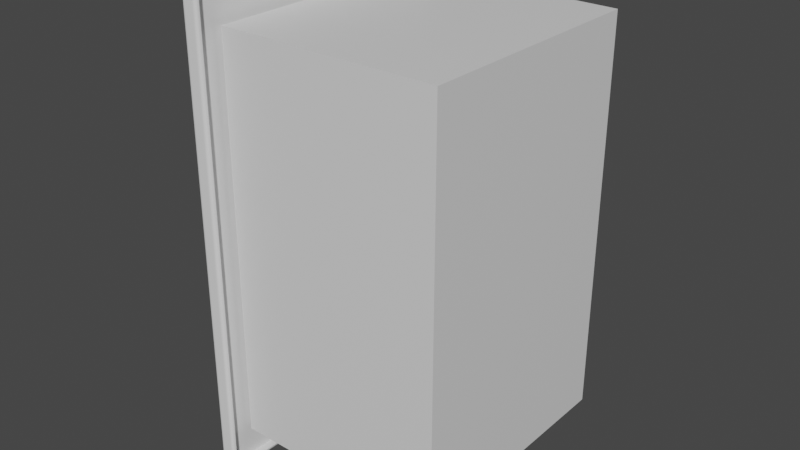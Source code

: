 # Source: residential.blend  (saved by Blender 3.1.6; exported with 4.5.12 LTS)
import bpy
from mathutils import Matrix  # noqa: F401  (used for matrix-valued properties, if any)

bpy.ops.wm.read_factory_settings(use_empty=True)
scene = bpy.context.scene
scene.name = 'Scene'

# ---- collections
col_collection = bpy.data.collections.new('Collection'); scene.collection.children.link(col_collection)

# ---- materials (node trees are filled in below, after node groups)
mat_material = bpy.data.materials.new('Material')
mat_material.alpha_threshold = 0.0
mat_material.use_transparent_shadow = False
mat_material.line_color = (0.0, 0.0, 0.0, 1.0)

# ---- material node trees
mat_material.use_nodes = True; mat_material.node_tree.nodes.clear()
_N = mat_material.node_tree.nodes; _L = mat_material.node_tree.links
n0 = _N.new('ShaderNodeOutputMaterial'); n0.name = 'Material Output'; n0.location = (300, 300)
n1 = _N.new('ShaderNodeBsdfPrincipled'); n1.name = 'Principled BSDF'; n1.location = (10, 300)
n1.distribution = 'GGX'
n1.subsurface_method = 'RANDOM_WALK_SKIN'
n1.inputs[2].default_value = 0.4
n1.inputs[3].default_value = 1.45
n1.inputs[27].default_value = (0.0, 0.0, 0.0, 1.0)
n1.inputs[28].default_value = 1.0
_L.new(n1.outputs[0], n0.inputs[0])
n0.is_active_output = True

# ---- world
world_world = bpy.data.worlds.new('World'); scene.world = world_world
world_world.use_nodes = True; world_world.node_tree.nodes.clear()
_N = world_world.node_tree.nodes; _L = world_world.node_tree.links
n0 = _N.new('ShaderNodeOutputWorld'); n0.name = 'World Output'; n0.location = (300, 300)
n1 = _N.new('ShaderNodeBackground'); n1.name = 'Background'; n1.location = (10, 300)
n1.inputs[0].default_value = (0.05088, 0.05088, 0.05088, 1.0)
_L.new(n1.outputs[0], n0.inputs[0])
n0.is_active_output = True
world_world.color = (0.05088, 0.05088, 0.05088)
world_world.use_sun_shadow = False
world_world.sun_shadow_jitter_overblur = 0.0

# ---- meshes
me_cube = bpy.data.meshes.new('Cube')
me_cube.from_pydata([(54.0, 30.0, 98.0), (54.0, 30.0, 0.0), (54.0, -30.0, 98.0), (54.0, -30.0, 0.0), (0.0, 26.0, 94.0), (0.0, 26.0, 4.0), (0.0, -26.0, 94.0), (0.0, -26.0, 4.0), (0.0, 30.0, 0.0), (0.0, -30.0, 0.0), (0.0, -30.0, 98.0), (0.0, 30.0, 98.0), (50.0, 26.0, 4.0), (50.0, -26.0, 4.0), (50.0, -26.0, 94.0), (50.0, 26.0, 94.0)], [], [(0, 11, 10, 2), (3, 2, 10, 9), (4, 5, 12, 15), (8, 1, 3, 9), (1, 0, 2, 3), (8, 11, 0, 1), (7, 5, 8, 9), (6, 7, 9, 10), (5, 4, 11, 8), (4, 6, 10, 11), (13, 14, 15, 12), (5, 7, 13, 12), (6, 4, 15, 14), (7, 6, 14, 13)])
_uv = me_cube.uv_layers.new(name='UVMap')
_uv.uv.foreach_set('vector', [0.625, 0.5, 0.875, 0.5, 0.875, 0.75, 0.625, 0.75, 0.375, 0.75, 0.625, 0.75, 0.625, 1.0, 0.375, 1.0, 0.6119, 0.2286, 0.3881, 0.2286, 0.3881, 0.2286, 0.6119, 0.2286, 0.125, 0.5, 0.375, 0.5, 0.375, 0.75, 0.125, 0.75, 0.375, 0.5, 0.625, 0.5, 0.625, 0.75, 0.375, 0.75, 0.375, 0.25, 0.625, 0.25, 0.625, 0.5, 0.375, 0.5, 0.3881, 0.02142, 0.3881, 0.2286, 0.375, 0.25, 0.375, 0.0, 0.6119, 0.02142, 0.3881, 0.02142, 0.375, 0.0, 0.625, 0.0, 0.3881, 0.2286, 0.6119, 0.2286, 0.625, 0.25, 0.375, 0.25, 0.6119, 0.2286, 0.6119, 0.02142, 0.625, 0.0, 0.625, 0.25, 0.3881, 0.02142, 0.6119, 0.02142, 0.6119, 0.2286, 0.3881, 0.2286, 0.3881, 0.2286, 0.3881, 0.02142, 0.3881, 0.02142, 0.3881, 0.2286, 0.6119, 0.02142, 0.6119, 0.2286, 0.6119, 0.2286, 0.6119, 0.02142, 0.3881, 0.02142, 0.6119, 0.02142, 0.6119, 0.02142, 0.3881, 0.02142])
me_cube.materials.append(mat_material)
me_cube.use_remesh_preserve_volume = False
me_cube.use_remesh_preserve_attributes = False
me_cube.use_mirror_vertex_groups = False
me_cube.update()
me_cylinder_001 = bpy.data.meshes.new('Cylinder.001')
me_cylinder_001.from_pydata([(0.0, 3.0, -1.0), (0.0, 1.0, -0.152), (0.5853, 2.942, -1.0), (0.1951, 0.9808, -0.152), (1.148, 2.772, -1.0), (0.3827, 0.9239, -0.152), (1.667, 2.494, -1.0), (0.5556, 0.8315, -0.152), (2.121, 2.121, -1.0), (0.7071, 0.7071, -0.152), (2.494, 1.667, -1.0), (0.8315, 0.5556, -0.152), (2.772, 1.148, -1.0), (0.9239, 0.3827, -0.152), (2.942, 0.5853, -1.0), (0.9808, 0.1951, -0.152), (3.0, -1.192e-07, -1.0), (1.0, -4.371e-08, -0.152), (2.942, -0.5853, -1.0), (0.9808, -0.1951, -0.152), (2.772, -1.148, -1.0), (0.9239, -0.3827, -0.152), (2.494, -1.667, -1.0), (0.8315, -0.5556, -0.152), (2.121, -2.121, -1.0), (0.7071, -0.7071, -0.152), (1.667, -2.494, -1.0), (0.5556, -0.8315, -0.152), (1.148, -2.772, -1.0), (0.3827, -0.9239, -0.152), (0.5853, -2.942, -1.0), (0.1951, -0.9808, -0.152), (-2.623e-07, -3.0, -1.0), (-8.742e-08, -1.0, -0.152), (-0.5853, -2.942, -1.0), (-0.1951, -0.9808, -0.152), (-1.148, -2.772, -1.0), (-0.3827, -0.9239, -0.152), (-1.667, -2.494, -1.0), (-0.5556, -0.8315, -0.152), (-2.121, -2.121, -1.0), (-0.7071, -0.7071, -0.152), (-2.494, -1.667, -1.0), (-0.8315, -0.5556, -0.152), (-2.772, -1.148, -1.0), (-0.9239, -0.3827, -0.152), (-2.942, -0.5853, -1.0), (-0.9808, -0.1951, -0.152), (-3.0, 4.77e-08, -1.0), (-1.0, 1.192e-08, -0.152), (-2.942, 0.5853, -1.0), (-0.9808, 0.1951, -0.152), (-2.772, 1.148, -1.0), (-0.9239, 0.3827, -0.152), (-2.494, 1.667, -1.0), (-0.8315, 0.5556, -0.152), (-2.121, 2.121, -1.0), (-0.7071, 0.7071, -0.152), (-1.667, 2.494, -1.0), (-0.5556, 0.8315, -0.152), (-1.148, 2.772, -1.0), (-0.3827, 0.9239, -0.152), (-0.5853, 2.942, -1.0), (-0.1951, 0.9808, -0.152), (33.2, 3.0, -1.0), (33.2, 1.0, -0.152), (33.79, 2.942, -1.0), (33.4, 0.9808, -0.152), (34.35, 2.772, -1.0), (33.58, 0.9239, -0.152), (34.87, 2.494, -1.0), (33.76, 0.8315, -0.152), (35.32, 2.121, -1.0), (33.91, 0.7071, -0.152), (35.69, 1.667, -1.0), (34.03, 0.5556, -0.152), (35.97, 1.148, -1.0), (34.12, 0.3827, -0.152), (36.14, 0.5853, -1.0), (34.18, 0.1951, -0.152), (36.2, -1.192e-07, -1.0), (34.2, -4.371e-08, -0.152), (36.14, -0.5853, -1.0), (34.18, -0.1951, -0.152), (35.97, -1.148, -1.0), (34.12, -0.3827, -0.152), (35.69, -1.667, -1.0), (34.03, -0.5556, -0.152), (35.32, -2.121, -1.0), (33.91, -0.7071, -0.152), (34.87, -2.494, -1.0), (33.76, -0.8315, -0.152), (34.35, -2.772, -1.0), (33.58, -0.9239, -0.152), (33.79, -2.942, -1.0), (33.4, -0.9808, -0.152), (33.2, -3.0, -1.0), (33.2, -1.0, -0.152), (32.61, -2.942, -1.0), (33.0, -0.9808, -0.152), (32.05, -2.772, -1.0), (32.82, -0.9239, -0.152), (31.53, -2.494, -1.0), (32.64, -0.8315, -0.152), (31.08, -2.121, -1.0), (32.49, -0.7071, -0.152), (30.71, -1.667, -1.0), (32.37, -0.5556, -0.152), (30.43, -1.148, -1.0), (32.28, -0.3827, -0.152), (30.26, -0.5853, -1.0), (32.22, -0.1951, -0.152), (30.2, 4.77e-08, -1.0), (32.2, 1.192e-08, -0.152), (30.26, 0.5853, -1.0), (32.22, 0.1951, -0.152), (30.43, 1.148, -1.0), (32.28, 0.3827, -0.152), (30.71, 1.667, -1.0), (32.37, 0.5556, -0.152), (31.08, 2.121, -1.0), (32.49, 0.7071, -0.152), (31.53, 2.494, -1.0), (32.64, 0.8315, -0.152), (32.05, 2.772, -1.0), (32.82, 0.9239, -0.152), (32.61, 2.942, -1.0), (33.0, 0.9808, -0.152)], [], [(0, 1, 3, 2), (2, 3, 5, 4), (4, 5, 7, 6), (6, 7, 9, 8), (8, 9, 11, 10), (10, 11, 13, 12), (12, 13, 15, 14), (14, 15, 17, 16), (16, 17, 19, 18), (18, 19, 21, 20), (20, 21, 23, 22), (22, 23, 25, 24), (24, 25, 27, 26), (26, 27, 29, 28), (28, 29, 31, 30), (30, 31, 33, 32), (32, 33, 35, 34), (34, 35, 37, 36), (36, 37, 39, 38), (38, 39, 41, 40), (40, 41, 43, 42), (42, 43, 45, 44), (44, 45, 47, 46), (46, 47, 49, 48), (48, 49, 51, 50), (50, 51, 53, 52), (52, 53, 55, 54), (54, 55, 57, 56), (56, 57, 59, 58), (58, 59, 61, 60), (3, 1, 63, 61, 59, 57, 55, 53, 51, 49, 47, 45, 43, 41, 39, 37, 35, 33, 31, 29, 27, 25, 23, 21, 19, 17, 15, 13, 11, 9, 7, 5), (60, 61, 63, 62), (62, 63, 1, 0), (0, 2, 4, 6, 8, 10, 12, 14, 16, 18, 20, 22, 24, 26, 28, 30, 32, 34, 36, 38, 40, 42, 44, 46, 48, 50, 52, 54, 56, 58, 60, 62), (64, 65, 67, 66), (66, 67, 69, 68), (68, 69, 71, 70), (70, 71, 73, 72), (72, 73, 75, 74), (74, 75, 77, 76), (76, 77, 79, 78), (78, 79, 81, 80), (80, 81, 83, 82), (82, 83, 85, 84), (84, 85, 87, 86), (86, 87, 89, 88), (88, 89, 91, 90), (90, 91, 93, 92), (92, 93, 95, 94), (94, 95, 97, 96), (96, 97, 99, 98), (98, 99, 101, 100), (100, 101, 103, 102), (102, 103, 105, 104), (104, 105, 107, 106), (106, 107, 109, 108), (108, 109, 111, 110), (110, 111, 113, 112), (112, 113, 115, 114), (114, 115, 117, 116), (116, 117, 119, 118), (118, 119, 121, 120), (120, 121, 123, 122), (122, 123, 125, 124), (67, 65, 127, 125, 123, 121, 119, 117, 115, 113, 111, 109, 107, 105, 103, 101, 99, 97, 95, 93, 91, 89, 87, 85, 83, 81, 79, 77, 75, 73, 71, 69), (124, 125, 127, 126), (126, 127, 65, 64), (64, 66, 68, 70, 72, 74, 76, 78, 80, 82, 84, 86, 88, 90, 92, 94, 96, 98, 100, 102, 104, 106, 108, 110, 112, 114, 116, 118, 120, 122, 124, 126)])
_uv = me_cylinder_001.uv_layers.new(name='UVMap')
_uv.uv.foreach_set('vector', [1.0, 0.5, 1.0, 1.0, 0.9688, 1.0, 0.9688, 0.5, 0.9688, 0.5, 0.9688, 1.0, 0.9375, 1.0, 0.9375, 0.5, 0.9375, 0.5, 0.9375, 1.0, 0.9062, 1.0, 0.9062, 0.5, 0.9062, 0.5, 0.9062, 1.0, 0.875, 1.0, 0.875, 0.5, 0.875, 0.5, 0.875, 1.0, 0.8438, 1.0, 0.8438, 0.5, 0.8438, 0.5, 0.8438, 1.0, 0.8125, 1.0, 0.8125, 0.5, 0.8125, 0.5, 0.8125, 1.0, 0.7812, 1.0, 0.7812, 0.5, 0.7812, 0.5, 0.7812, 1.0, 0.75, 1.0, 0.75, 0.5, 0.75, 0.5, 0.75, 1.0, 0.7188, 1.0, 0.7188, 0.5, 0.7188, 0.5, 0.7188, 1.0, 0.6875, 1.0, 0.6875, 0.5, 0.6875, 0.5, 0.6875, 1.0, 0.6562, 1.0, 0.6562, 0.5, 0.6562, 0.5, 0.6562, 1.0, 0.625, 1.0, 0.625, 0.5, 0.625, 0.5, 0.625, 1.0, 0.5938, 1.0, 0.5938, 0.5, 0.5938, 0.5, 0.5938, 1.0, 0.5625, 1.0, 0.5625, 0.5, 0.5625, 0.5, 0.5625, 1.0, 0.5312, 1.0, 0.5312, 0.5, 0.5312, 0.5, 0.5312, 1.0, 0.5, 1.0, 0.5, 0.5, 0.5, 0.5, 0.5, 1.0, 0.4688, 1.0, 0.4688, 0.5, 0.4688, 0.5, 0.4688, 1.0, 0.4375, 1.0, 0.4375, 0.5, 0.4375, 0.5, 0.4375, 1.0, 0.4062, 1.0, 0.4062, 0.5, 0.4062, 0.5, 0.4062, 1.0, 0.375, 1.0, 0.375, 0.5, 0.375, 0.5, 0.375, 1.0, 0.3438, 1.0, 0.3438, 0.5, 0.3438, 0.5, 0.3438, 1.0, 0.3125, 1.0, 0.3125, 0.5, 0.3125, 0.5, 0.3125, 1.0, 0.2812, 1.0, 0.2812, 0.5, 0.2812, 0.5, 0.2812, 1.0, 0.25, 1.0, 0.25, 0.5, 0.25, 0.5, 0.25, 1.0, 0.2188, 1.0, 0.2188, 0.5, 0.2188, 0.5, 0.2188, 1.0, 0.1875, 1.0, 0.1875, 0.5, 0.1875, 0.5, 0.1875, 1.0, 0.1562, 1.0, 0.1562, 0.5, 0.1562, 0.5, 0.1562, 1.0, 0.125, 1.0, 0.125, 0.5, 0.125, 0.5, 0.125, 1.0, 0.09375, 1.0, 0.09375, 0.5, 0.09375, 0.5, 0.09375, 1.0, 0.0625, 1.0, 0.0625, 0.5, 0.2968, 0.4854, 0.25, 0.49, 0.2032, 0.4854, 0.1582, 0.4717, 0.1167, 0.4496, 0.08029, 0.4197, 0.05045, 0.3833, 0.02827, 0.3418, 0.01461, 0.2968, 0.01, 0.25, 0.01461, 0.2032, 0.02827, 0.1582, 0.05045, 0.1167, 0.08029, 0.08029, 0.1167, 0.05045, 0.1582, 0.02827, 0.2032, 0.01461, 0.25, 0.01, 0.2968, 0.01461, 0.3418, 0.02827, 0.3833, 0.05045, 0.4197, 0.08029, 0.4496, 0.1167, 0.4717, 0.1582, 0.4854, 0.2032, 0.49, 0.25, 0.4854, 0.2968, 0.4717, 0.3418, 0.4496, 0.3833, 0.4197, 0.4197, 0.3833, 0.4496, 0.3418, 0.4717, 0.0625, 0.5, 0.0625, 1.0, 0.03125, 1.0, 0.03125, 0.5, 0.03125, 0.5, 0.03125, 1.0, 0.0, 1.0, 0.0, 0.5, 0.75, 0.49, 0.7968, 0.4854, 0.8418, 0.4717, 0.8833, 0.4496, 0.9197, 0.4197, 0.9496, 0.3833, 0.9717, 0.3418, 0.9854, 0.2968, 0.99, 0.25, 0.9854, 0.2032, 0.9717, 0.1582, 0.9496, 0.1167, 0.9197, 0.08029, 0.8833, 0.05045, 0.8418, 0.02827, 0.7968, 0.01461, 0.75, 0.01, 0.7032, 0.01461, 0.6582, 0.02827, 0.6167, 0.05045, 0.5803, 0.08029, 0.5504, 0.1167, 0.5283, 0.1582, 0.5146, 0.2032, 0.51, 0.25, 0.5146, 0.2968, 0.5283, 0.3418, 0.5504, 0.3833, 0.5803, 0.4197, 0.6167, 0.4496, 0.6582, 0.4717, 0.7032, 0.4854, 1.0, 0.5, 1.0, 1.0, 0.9688, 1.0, 0.9688, 0.5, 0.9688, 0.5, 0.9688, 1.0, 0.9375, 1.0, 0.9375, 0.5, 0.9375, 0.5, 0.9375, 1.0, 0.9062, 1.0, 0.9062, 0.5, 0.9062, 0.5, 0.9062, 1.0, 0.875, 1.0, 0.875, 0.5, 0.875, 0.5, 0.875, 1.0, 0.8438, 1.0, 0.8438, 0.5, 0.8438, 0.5, 0.8438, 1.0, 0.8125, 1.0, 0.8125, 0.5, 0.8125, 0.5, 0.8125, 1.0, 0.7812, 1.0, 0.7812, 0.5, 0.7812, 0.5, 0.7812, 1.0, 0.75, 1.0, 0.75, 0.5, 0.75, 0.5, 0.75, 1.0, 0.7188, 1.0, 0.7188, 0.5, 0.7188, 0.5, 0.7188, 1.0, 0.6875, 1.0, 0.6875, 0.5, 0.6875, 0.5, 0.6875, 1.0, 0.6562, 1.0, 0.6562, 0.5, 0.6562, 0.5, 0.6562, 1.0, 0.625, 1.0, 0.625, 0.5, 0.625, 0.5, 0.625, 1.0, 0.5938, 1.0, 0.5938, 0.5, 0.5938, 0.5, 0.5938, 1.0, 0.5625, 1.0, 0.5625, 0.5, 0.5625, 0.5, 0.5625, 1.0, 0.5312, 1.0, 0.5312, 0.5, 0.5312, 0.5, 0.5312, 1.0, 0.5, 1.0, 0.5, 0.5, 0.5, 0.5, 0.5, 1.0, 0.4688, 1.0, 0.4688, 0.5, 0.4688, 0.5, 0.4688, 1.0, 0.4375, 1.0, 0.4375, 0.5, 0.4375, 0.5, 0.4375, 1.0, 0.4062, 1.0, 0.4062, 0.5, 0.4062, 0.5, 0.4062, 1.0, 0.375, 1.0, 0.375, 0.5, 0.375, 0.5, 0.375, 1.0, 0.3438, 1.0, 0.3438, 0.5, 0.3438, 0.5, 0.3438, 1.0, 0.3125, 1.0, 0.3125, 0.5, 0.3125, 0.5, 0.3125, 1.0, 0.2812, 1.0, 0.2812, 0.5, 0.2812, 0.5, 0.2812, 1.0, 0.25, 1.0, 0.25, 0.5, 0.25, 0.5, 0.25, 1.0, 0.2188, 1.0, 0.2188, 0.5, 0.2188, 0.5, 0.2188, 1.0, 0.1875, 1.0, 0.1875, 0.5, 0.1875, 0.5, 0.1875, 1.0, 0.1562, 1.0, 0.1562, 0.5, 0.1562, 0.5, 0.1562, 1.0, 0.125, 1.0, 0.125, 0.5, 0.125, 0.5, 0.125, 1.0, 0.09375, 1.0, 0.09375, 0.5, 0.09375, 0.5, 0.09375, 1.0, 0.0625, 1.0, 0.0625, 0.5, 0.2968, 0.4854, 0.25, 0.49, 0.2032, 0.4854, 0.1582, 0.4717, 0.1167, 0.4496, 0.08029, 0.4197, 0.05045, 0.3833, 0.02827, 0.3418, 0.01461, 0.2968, 0.01, 0.25, 0.01461, 0.2032, 0.02827, 0.1582, 0.05045, 0.1167, 0.08029, 0.08029, 0.1167, 0.05045, 0.1582, 0.02827, 0.2032, 0.01461, 0.25, 0.01, 0.2968, 0.01461, 0.3418, 0.02827, 0.3833, 0.05045, 0.4197, 0.08029, 0.4496, 0.1167, 0.4717, 0.1582, 0.4854, 0.2032, 0.49, 0.25, 0.4854, 0.2968, 0.4717, 0.3418, 0.4496, 0.3833, 0.4197, 0.4197, 0.3833, 0.4496, 0.3418, 0.4717, 0.0625, 0.5, 0.0625, 1.0, 0.03125, 1.0, 0.03125, 0.5, 0.03125, 0.5, 0.03125, 1.0, 0.0, 1.0, 0.0, 0.5, 0.75, 0.49, 0.7968, 0.4854, 0.8418, 0.4717, 0.8833, 0.4496, 0.9197, 0.4197, 0.9496, 0.3833, 0.9717, 0.3418, 0.9854, 0.2968, 0.99, 0.25, 0.9854, 0.2032, 0.9717, 0.1582, 0.9496, 0.1167, 0.9197, 0.08029, 0.8833, 0.05045, 0.8418, 0.02827, 0.7968, 0.01461, 0.75, 0.01, 0.7032, 0.01461, 0.6582, 0.02827, 0.6167, 0.05045, 0.5803, 0.08029, 0.5504, 0.1167, 0.5283, 0.1582, 0.5146, 0.2032, 0.51, 0.25, 0.5146, 0.2968, 0.5283, 0.3418, 0.5504, 0.3833, 0.5803, 0.4197, 0.6167, 0.4496, 0.6582, 0.4717, 0.7032, 0.4854])
me_cylinder_001.use_remesh_fix_poles = True
me_cylinder_001.use_remesh_preserve_attributes = False
me_cylinder_001.update()
me_cube_001 = bpy.data.meshes.new('Cube.001')
me_cube_001.from_pydata([(-4.0, -36.0, -10.0), (-4.0, -36.0, 108.0), (-4.0, 36.0, -10.0), (-4.0, 36.0, 108.0), (5.96e-08, -35.0, -9.0), (5.96e-08, -35.0, 107.0), (5.96e-08, 35.0, -9.0), (5.96e-08, 35.0, 107.0), (5.96e-08, 36.0, 108.0), (5.96e-08, 36.0, -10.0), (5.96e-08, -36.0, -10.0), (5.96e-08, -36.0, 108.0), (-2.0, 35.0, 107.0), (-2.0, 35.0, -9.0), (-2.0, -35.0, -9.0), (-2.0, -35.0, 107.0)], [], [(0, 1, 3, 2), (2, 3, 8, 9), (5, 4, 14, 15), (10, 11, 1, 0), (2, 9, 10, 0), (8, 3, 1, 11), (7, 6, 9, 8), (6, 4, 10, 9), (5, 7, 8, 11), (4, 5, 11, 10), (13, 12, 15, 14), (4, 6, 13, 14), (7, 5, 15, 12), (6, 7, 12, 13)])
_uv = me_cube_001.uv_layers.new(name='UVMap')
_uv.uv.foreach_set('vector', [0.375, 0.0, 0.625, 0.0, 0.625, 0.25, 0.375, 0.25, 0.375, 0.25, 0.625, 0.25, 0.625, 0.5, 0.375, 0.5, 0.5334, 0.7473, 0.4666, 0.7473, 0.4666, 0.7473, 0.5334, 0.7473, 0.375, 0.75, 0.625, 0.75, 0.625, 1.0, 0.375, 1.0, 0.125, 0.5, 0.375, 0.5, 0.375, 0.75, 0.125, 0.75, 0.625, 0.5, 0.875, 0.5, 0.875, 0.75, 0.625, 0.75, 0.5334, 0.5027, 0.4666, 0.5027, 0.375, 0.5, 0.625, 0.5, 0.4666, 0.5027, 0.4666, 0.7473, 0.375, 0.75, 0.375, 0.5, 0.5334, 0.7473, 0.5334, 0.5027, 0.625, 0.5, 0.625, 0.75, 0.4666, 0.7473, 0.5334, 0.7473, 0.625, 0.75, 0.375, 0.75, 0.4666, 0.5027, 0.5334, 0.5027, 0.5334, 0.7473, 0.4666, 0.7473, 0.4666, 0.7473, 0.4666, 0.5027, 0.4666, 0.5027, 0.4666, 0.7473, 0.5334, 0.5027, 0.5334, 0.7473, 0.5334, 0.7473, 0.5334, 0.5027, 0.4666, 0.5027, 0.5334, 0.5027, 0.5334, 0.5027, 0.4666, 0.5027])
me_cube_001.use_remesh_fix_poles = True
me_cube_001.use_remesh_preserve_attributes = False
me_cube_001.update()
me_cylinder = bpy.data.meshes.new('Cylinder')
me_cylinder.from_pydata([(0.0, 1.0, -1.0), (9.894e-08, 1.0, 0.783), (0.1951, 0.9808, -1.0), (0.1951, 0.9808, 0.783), (0.3827, 0.9239, -1.0), (0.3827, 0.9239, 0.783), (0.5556, 0.8315, -1.0), (0.5556, 0.8315, 0.783), (0.7071, 0.7071, -1.0), (0.7071, 0.7071, 0.783), (0.8315, 0.5556, -1.0), (0.8315, 0.5556, 0.783), (0.9239, 0.3827, -1.0), (0.9239, 0.3827, 0.783), (0.9808, 0.1951, -1.0), (0.9808, 0.1951, 0.783), (1.0, -4.371e-08, -1.0), (1.0, -3.945e-08, 0.783), (0.9808, -0.1951, -1.0), (0.9808, -0.1951, 0.783), (0.9239, -0.3827, -1.0), (0.9239, -0.3827, 0.783), (0.8315, -0.5556, -1.0), (0.8315, -0.5556, 0.783), (0.7071, -0.7071, -1.0), (0.7071, -0.7071, 0.783), (0.5556, -0.8315, -1.0), (0.5556, -0.8315, 0.783), (0.3827, -0.9239, -1.0), (0.3827, -0.9239, 0.783), (0.1951, -0.9808, -1.0), (0.1951, -0.9808, 0.783), (-8.742e-08, -1.0, -1.0), (1.152e-08, -1.0, 0.783), (-0.1951, -0.9808, -1.0), (-0.1951, -0.9808, 0.783), (-0.3827, -0.9239, -1.0), (-0.3827, -0.9239, 0.783), (-0.5556, -0.8315, -1.0), (-0.5556, -0.8315, 0.783), (-0.7071, -0.7071, -1.0), (-0.7071, -0.7071, 0.783), (-0.8315, -0.5556, -1.0), (-0.8315, -0.5556, 0.783), (-0.9239, -0.3827, -1.0), (-0.9239, -0.3827, 0.783), (-0.9808, -0.1951, -1.0), (-0.9808, -0.1951, 0.783), (-1.0, 1.192e-08, -1.0), (-1.0, 1.618e-08, 0.783), (-0.9808, 0.1951, -1.0), (-0.9808, 0.1951, 0.783), (-0.9239, 0.3827, -1.0), (-0.9239, 0.3827, 0.783), (-0.8315, 0.5556, -1.0), (-0.8315, 0.5556, 0.783), (-0.7071, 0.7071, -1.0), (-0.7071, 0.7071, 0.783), (-0.5556, 0.8315, -1.0), (-0.5556, 0.8315, 0.783), (-0.3827, 0.9239, -1.0), (-0.3827, 0.9239, 0.783), (-0.1951, 0.9808, -1.0), (-0.1951, 0.9808, 0.783)], [], [(0, 1, 3, 2), (2, 3, 5, 4), (4, 5, 7, 6), (6, 7, 9, 8), (8, 9, 11, 10), (10, 11, 13, 12), (12, 13, 15, 14), (14, 15, 17, 16), (16, 17, 19, 18), (18, 19, 21, 20), (20, 21, 23, 22), (22, 23, 25, 24), (24, 25, 27, 26), (26, 27, 29, 28), (28, 29, 31, 30), (30, 31, 33, 32), (32, 33, 35, 34), (34, 35, 37, 36), (36, 37, 39, 38), (38, 39, 41, 40), (40, 41, 43, 42), (42, 43, 45, 44), (44, 45, 47, 46), (46, 47, 49, 48), (48, 49, 51, 50), (50, 51, 53, 52), (52, 53, 55, 54), (54, 55, 57, 56), (56, 57, 59, 58), (58, 59, 61, 60), (3, 1, 63, 61, 59, 57, 55, 53, 51, 49, 47, 45, 43, 41, 39, 37, 35, 33, 31, 29, 27, 25, 23, 21, 19, 17, 15, 13, 11, 9, 7, 5), (60, 61, 63, 62), (62, 63, 1, 0), (0, 2, 4, 6, 8, 10, 12, 14, 16, 18, 20, 22, 24, 26, 28, 30, 32, 34, 36, 38, 40, 42, 44, 46, 48, 50, 52, 54, 56, 58, 60, 62)])
_uv = me_cylinder.uv_layers.new(name='UVMap')
_uv.uv.foreach_set('vector', [1.0, 0.5, 1.0, 1.0, 0.9688, 1.0, 0.9688, 0.5, 0.9688, 0.5, 0.9688, 1.0, 0.9375, 1.0, 0.9375, 0.5, 0.9375, 0.5, 0.9375, 1.0, 0.9062, 1.0, 0.9062, 0.5, 0.9062, 0.5, 0.9062, 1.0, 0.875, 1.0, 0.875, 0.5, 0.875, 0.5, 0.875, 1.0, 0.8438, 1.0, 0.8438, 0.5, 0.8438, 0.5, 0.8438, 1.0, 0.8125, 1.0, 0.8125, 0.5, 0.8125, 0.5, 0.8125, 1.0, 0.7812, 1.0, 0.7812, 0.5, 0.7812, 0.5, 0.7812, 1.0, 0.75, 1.0, 0.75, 0.5, 0.75, 0.5, 0.75, 1.0, 0.7188, 1.0, 0.7188, 0.5, 0.7188, 0.5, 0.7188, 1.0, 0.6875, 1.0, 0.6875, 0.5, 0.6875, 0.5, 0.6875, 1.0, 0.6562, 1.0, 0.6562, 0.5, 0.6562, 0.5, 0.6562, 1.0, 0.625, 1.0, 0.625, 0.5, 0.625, 0.5, 0.625, 1.0, 0.5938, 1.0, 0.5938, 0.5, 0.5938, 0.5, 0.5938, 1.0, 0.5625, 1.0, 0.5625, 0.5, 0.5625, 0.5, 0.5625, 1.0, 0.5312, 1.0, 0.5312, 0.5, 0.5312, 0.5, 0.5312, 1.0, 0.5, 1.0, 0.5, 0.5, 0.5, 0.5, 0.5, 1.0, 0.4688, 1.0, 0.4688, 0.5, 0.4688, 0.5, 0.4688, 1.0, 0.4375, 1.0, 0.4375, 0.5, 0.4375, 0.5, 0.4375, 1.0, 0.4062, 1.0, 0.4062, 0.5, 0.4062, 0.5, 0.4062, 1.0, 0.375, 1.0, 0.375, 0.5, 0.375, 0.5, 0.375, 1.0, 0.3438, 1.0, 0.3438, 0.5, 0.3438, 0.5, 0.3438, 1.0, 0.3125, 1.0, 0.3125, 0.5, 0.3125, 0.5, 0.3125, 1.0, 0.2812, 1.0, 0.2812, 0.5, 0.2812, 0.5, 0.2812, 1.0, 0.25, 1.0, 0.25, 0.5, 0.25, 0.5, 0.25, 1.0, 0.2188, 1.0, 0.2188, 0.5, 0.2188, 0.5, 0.2188, 1.0, 0.1875, 1.0, 0.1875, 0.5, 0.1875, 0.5, 0.1875, 1.0, 0.1562, 1.0, 0.1562, 0.5, 0.1562, 0.5, 0.1562, 1.0, 0.125, 1.0, 0.125, 0.5, 0.125, 0.5, 0.125, 1.0, 0.09375, 1.0, 0.09375, 0.5, 0.09375, 0.5, 0.09375, 1.0, 0.0625, 1.0, 0.0625, 0.5, 0.2968, 0.4854, 0.25, 0.49, 0.2032, 0.4854, 0.1582, 0.4717, 0.1167, 0.4496, 0.08029, 0.4197, 0.05045, 0.3833, 0.02827, 0.3418, 0.01461, 0.2968, 0.01, 0.25, 0.01461, 0.2032, 0.02827, 0.1582, 0.05045, 0.1167, 0.08029, 0.08029, 0.1167, 0.05045, 0.1582, 0.02827, 0.2032, 0.01461, 0.25, 0.01, 0.2968, 0.01461, 0.3418, 0.02827, 0.3833, 0.05045, 0.4197, 0.08029, 0.4496, 0.1167, 0.4717, 0.1582, 0.4854, 0.2032, 0.49, 0.25, 0.4854, 0.2968, 0.4717, 0.3418, 0.4496, 0.3833, 0.4197, 0.4197, 0.3833, 0.4496, 0.3418, 0.4717, 0.0625, 0.5, 0.0625, 1.0, 0.03125, 1.0, 0.03125, 0.5, 0.03125, 0.5, 0.03125, 1.0, 0.0, 1.0, 0.0, 0.5, 0.75, 0.49, 0.7968, 0.4854, 0.8418, 0.4717, 0.8833, 0.4496, 0.9197, 0.4197, 0.9496, 0.3833, 0.9717, 0.3418, 0.9854, 0.2968, 0.99, 0.25, 0.9854, 0.2032, 0.9717, 0.1582, 0.9496, 0.1167, 0.9197, 0.08029, 0.8833, 0.05045, 0.8418, 0.02827, 0.7968, 0.01461, 0.75, 0.01, 0.7032, 0.01461, 0.6582, 0.02827, 0.6167, 0.05045, 0.5803, 0.08029, 0.5504, 0.1167, 0.5283, 0.1582, 0.5146, 0.2032, 0.51, 0.25, 0.5146, 0.2968, 0.5283, 0.3418, 0.5504, 0.3833, 0.5803, 0.4197, 0.6167, 0.4496, 0.6582, 0.4717, 0.7032, 0.4854])
me_cylinder.use_remesh_fix_poles = True
me_cylinder.use_remesh_preserve_attributes = False
me_cylinder.update()
me_cube_002 = bpy.data.meshes.new('Cube.002')
me_cube_002.from_pydata([(-1.0, -1.0, -1.0), (-1.0, -1.0, 1.0), (-1.0, 1.0, -1.0), (-1.0, 1.0, 1.0), (1.0, -1.0, -1.0), (1.0, -1.0, 1.0), (1.0, 1.0, -1.0), (1.0, 1.0, 1.0)], [], [(0, 1, 3, 2), (2, 3, 7, 6), (6, 7, 5, 4), (4, 5, 1, 0), (2, 6, 4, 0), (7, 3, 1, 5)])
_uv = me_cube_002.uv_layers.new(name='UVMap')
_uv.uv.foreach_set('vector', [0.375, 0.0, 0.625, 0.0, 0.625, 0.25, 0.375, 0.25, 0.375, 0.25, 0.625, 0.25, 0.625, 0.5, 0.375, 0.5, 0.375, 0.5, 0.625, 0.5, 0.625, 0.75, 0.375, 0.75, 0.375, 0.75, 0.625, 0.75, 0.625, 1.0, 0.375, 1.0, 0.125, 0.5, 0.375, 0.5, 0.375, 0.75, 0.125, 0.75, 0.625, 0.5, 0.875, 0.5, 0.875, 0.75, 0.625, 0.75])
me_cube_002.use_remesh_fix_poles = True
me_cube_002.use_remesh_preserve_attributes = False
me_cube_002.update()
me_cube_003 = bpy.data.meshes.new('Cube.003')
me_cube_003.from_pydata([(-1.0, -1.0, -1.0), (-1.0, -1.0, 1.0), (-1.0, 1.0, -1.0), (-1.0, 1.0, 1.0), (1.0, -1.0, -1.0), (1.0, -1.0, 1.0), (1.0, 1.0, -1.0), (1.0, 1.0, 1.0)], [], [(0, 1, 3, 2), (2, 3, 7, 6), (6, 7, 5, 4), (4, 5, 1, 0), (2, 6, 4, 0), (7, 3, 1, 5)])
_uv = me_cube_003.uv_layers.new(name='UVMap')
_uv.uv.foreach_set('vector', [0.375, 0.0, 0.625, 0.0, 0.625, 0.25, 0.375, 0.25, 0.375, 0.25, 0.625, 0.25, 0.625, 0.5, 0.375, 0.5, 0.375, 0.5, 0.625, 0.5, 0.625, 0.75, 0.375, 0.75, 0.375, 0.75, 0.625, 0.75, 0.625, 1.0, 0.375, 1.0, 0.125, 0.5, 0.375, 0.5, 0.375, 0.75, 0.125, 0.75, 0.625, 0.5, 0.875, 0.5, 0.875, 0.75, 0.625, 0.75])
me_cube_003.use_remesh_fix_poles = True
me_cube_003.use_remesh_preserve_attributes = False
me_cube_003.update()

# ---- objects
ob_gang = bpy.data.objects.new('gang', me_cube)
ob_plate_screws = bpy.data.objects.new('plate.screws', me_cylinder_001)
ob_housing = bpy.data.objects.new('housing', me_cube_001)
ob_exit_btn = bpy.data.objects.new('exit_btn', me_cylinder)
ob_controller = bpy.data.objects.new('controller', me_cube_002)
ob_psu = bpy.data.objects.new('psu', me_cube_003)

# ---- transforms, parenting, visibility, modifiers, constraints
ob_gang.location = (0.0, 0.0, 0.0)
ob_gang.lock_rotations_4d = False
ob_gang.empty_display_type = 'ARROWS'
ob_gang.lineart.crease_threshold = 0.0
ob_plate_screws.location = (0.0, 0.0, 90.5)
ob_plate_screws.rotation_euler = (0.0, 1.571, 0.0)
ob_plate_screws.scale = (2.5, 2.5, 12.5)
ob_housing.location = (0.0, 0.0, 0.0)
_vg = ob_housing.vertex_groups.new(name='Wall Plate')
_vg.add([0, 1, 2, 3, 8, 9, 10, 11], 1.0, 'REPLACE')
_m = ob_housing.modifiers.new('Bevel', 'BEVEL')
_m.width = 1.0
_m.width_pct = 1.0
_m.segments = 10
_m.limit_method = 'VGROUP'
_m.vertex_group = 'Wall Plate'
_m.profile = 0.6
_m = ob_housing.modifiers.new('screws', 'BOOLEAN')
_m.object = ob_plate_screws
_m = ob_housing.modifiers.new('exit btn', 'BOOLEAN')
_m.object = ob_exit_btn
ob_exit_btn.location = (12.69, 0.0, 49.0)
ob_exit_btn.rotation_euler = (0.0, 1.571, 0.0)
ob_exit_btn.scale = (14.0, 14.0, 17.0)
ob_controller.location = (13.76, 19.65, 49.0)
ob_controller.rotation_euler = (0.0, 0.0, 1.571)
ob_controller.scale = (5.0, 16.0, 32.0)
ob_psu.location = (37.39, -2.456, 49.0)
ob_psu.scale = (12.0, 16.0, 32.0)

# ---- collection membership
col_collection.objects.link(ob_gang)
col_collection.objects.link(ob_plate_screws)
col_collection.objects.link(ob_housing)
col_collection.objects.link(ob_exit_btn)
col_collection.objects.link(ob_controller)
col_collection.objects.link(ob_psu)

# ---- scene / render settings (as saved in the file)
scene.frame_start = 1; scene.frame_end = 250; scene.frame_set(35)
scene.render.engine = 'BLENDER_EEVEE_NEXT'
scene.cycles.sampling_pattern = 'TABULATED_SOBOL'
scene.cycles.use_light_tree = False
scene.view_settings.view_transform = 'Filmic'
bpy.context.view_layer.update()

# ---- added for rendering (the .blend has no active camera and no usable light): camera, sun
cam_auto = bpy.data.cameras.new('AutoCamera')
cam_auto.lens = 50.0
cam_auto.sensor_width = 36.0
cam_auto.clip_end = 2490.78
ob_auto_camera = bpy.data.objects.new('AutoCamera', cam_auto)
scene.collection.objects.link(ob_auto_camera)
ob_auto_camera.location = (162.676, -170.311, 162.54)
ob_auto_camera.rotation_euler = (1.09748, -7.21219e-08, 0.694738)
scene.camera = ob_auto_camera
light_auto_sun = bpy.data.lights.new('AutoSun', 'SUN')
light_auto_sun.energy = 3.0
light_auto_sun.angle = 0.0523599
ob_auto_sun = bpy.data.objects.new('AutoSun', light_auto_sun)
scene.collection.objects.link(ob_auto_sun)
ob_auto_sun.rotation_euler = (0.872665, 0.174533, 0.523599)
bpy.context.view_layer.update()
